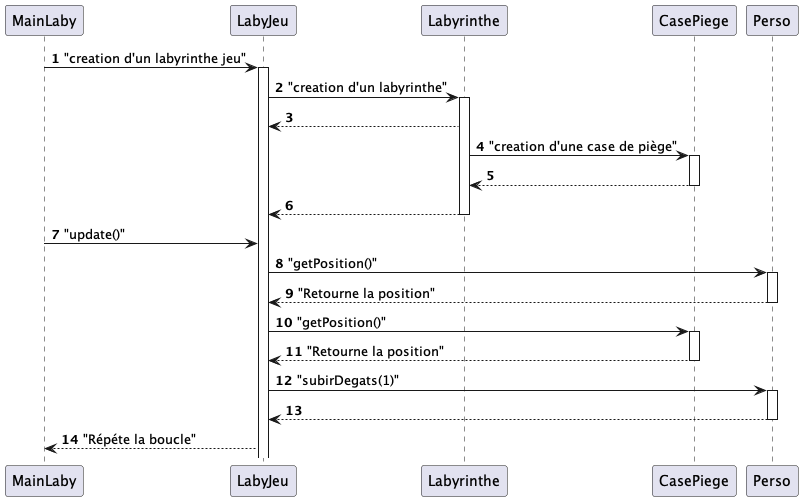

The diagram above was rendered by PlantUML. Its source (embedded in the PNG):
@startuml
'https://plantuml.com/sequence-diagram
autonumber
MainLaby -> LabyJeu : "creation d'un labyrinthe jeu"
activate LabyJeu

LabyJeu -> Labyrinthe : "creation d'un labyrinthe"
activate Labyrinthe
LabyJeu <-- Labyrinthe :

Labyrinthe -> CasePiege : "creation d'une case de piège"
activate CasePiege
Labyrinthe <-- CasePiege :
deactivate CasePiege
LabyJeu <-- Labyrinthe
deactivate Labyrinthe

MainLaby -> LabyJeu : "update()"

LabyJeu -> Perso : "getPosition()"
activate Perso
LabyJeu <-- Perso : "Retourne la position"
deactivate Perso
LabyJeu -> CasePiege : "getPosition()"
activate CasePiege
LabyJeu <-- CasePiege : "Retourne la position"
deactivate CasePiege

LabyJeu -> Perso : "subirDegats(1)"
activate Perso
LabyJeu <-- Perso : 
deactivate Perso
MainLaby <--  LabyJeu: "Répéte la boucle"
@enduml